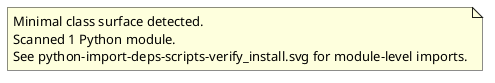

The diagram above was rendered by PlantUML. Its source (embedded in the PNG):
@startuml classes_checkout
set namespaceSeparator none
note as archilityPythonSurfaceNote
Minimal class surface detected.
Scanned 1 Python module.
See python-import-deps-scripts-verify_install.svg for module-level imports.
end note
@enduml